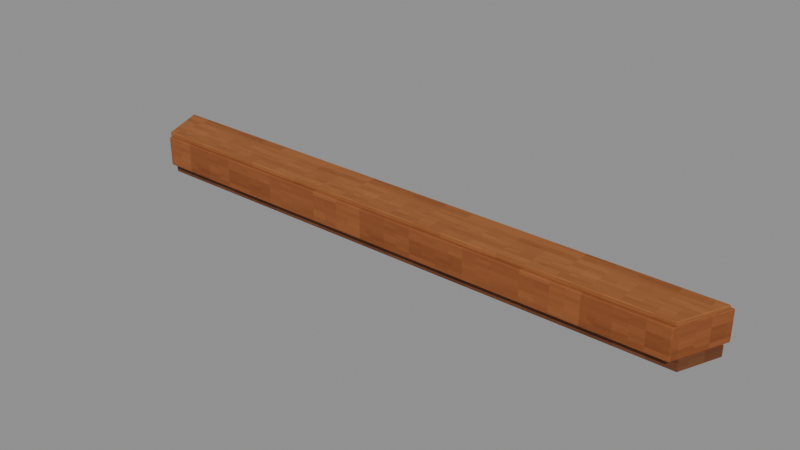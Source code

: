 # Source: Coping-4.blend  (saved by Blender 4.3.34; exported with 4.5.12 LTS)
import bpy
from mathutils import Matrix  # noqa: F401  (used for matrix-valued properties, if any)

bpy.ops.wm.read_factory_settings(use_empty=True)
scene = bpy.context.scene
scene.name = 'Isolated part'

# ---- collections
col_part_coping_4 = bpy.data.collections.new('Part.Coping-4'); scene.collection.children.link(col_part_coping_4)

# ---- images (referenced by path relative to the original .blend; pixels are not part of the script)
import os
ASSET_DIR = os.environ.get("B2B_ASSET_DIR", "")  # directory of the original .blend (textures are referenced by path, not embedded)
HERE = os.path.dirname(os.path.abspath(__file__))  # packed textures are extracted next to this script under _unpacked/

def load_image(name, relpath, width, height, colorspace="sRGB"):
    """Load a texture the original file referenced (path relative to the .blend, or extracted next to this script)."""
    p = next((c for c in (os.path.join(HERE, relpath), os.path.join(ASSET_DIR, relpath)) if relpath and os.path.exists(c)), "")
    if p:
        img = bpy.data.images.load(p, check_existing=True)
        img.name = name
    else:  # same state as the original file: an image datablock whose file is absent (Cycles renders it pink)
        img = bpy.data.images.new(name, width, height)
        img.source = "FILE"
        img.filepath = "//" + (relpath or name)
    img.colorspace_settings.name = colorspace
    return img
img_minecraft___stud_timber = load_image('Minecraft • Stud timber', '_unpacked/Stud_timber.db270b1a.png', 64, 64, 'sRGB')
img_minecraft___beam_timber = load_image('Minecraft • Beam timber', '_unpacked/Beam_timber.428f4e08.png', 64, 64, 'sRGB')
img_minecraft___edge_trim = load_image('Minecraft • Edge trim', '_unpacked/Edge_trim.c9b2b6f2.png', 64, 64, 'sRGB')

# ---- materials (node trees are filled in below, after node groups)
mat_minecraft___stud_timber = bpy.data.materials.new('Minecraft / Stud timber')
mat_minecraft___stud_timber.diffuse_color = (0.4157, 0.2314, 0.1137, 1.0)
mat_minecraft___beam_timber = bpy.data.materials.new('Minecraft / Beam timber')
mat_minecraft___beam_timber.diffuse_color = (0.549, 0.302, 0.1373, 1.0)
mat_minecraft___edge_trim = bpy.data.materials.new('Minecraft / Edge trim')
mat_minecraft___edge_trim.diffuse_color = (0.5843, 0.3451, 0.1647, 1.0)

# ---- material node trees
mat_minecraft___stud_timber.use_nodes = True; mat_minecraft___stud_timber.node_tree.nodes.clear()
_N = mat_minecraft___stud_timber.node_tree.nodes; _L = mat_minecraft___stud_timber.node_tree.links
n0 = _N.new('ShaderNodeBsdfPrincipled'); n0.name = 'Principled BSDF'; n0.location = (10, 300)
n0.inputs[2].default_value = 0.85
n1 = _N.new('ShaderNodeOutputMaterial'); n1.name = 'Material Output'; n1.location = (300, 300)
n2 = _N.new('ShaderNodeTexImage'); n2.name = 'Image Texture'; n2.location = (-580, 280)
n2.image = img_minecraft___stud_timber
n2.interpolation = 'Closest'
_L.new(n0.outputs[0], n1.inputs[0])
_L.new(n2.outputs[0], n0.inputs[0])
n1.is_active_output = True
mat_minecraft___beam_timber.use_nodes = True; mat_minecraft___beam_timber.node_tree.nodes.clear()
_N = mat_minecraft___beam_timber.node_tree.nodes; _L = mat_minecraft___beam_timber.node_tree.links
n0 = _N.new('ShaderNodeBsdfPrincipled'); n0.name = 'Principled BSDF'; n0.location = (10, 300)
n0.inputs[2].default_value = 0.85
n1 = _N.new('ShaderNodeOutputMaterial'); n1.name = 'Material Output'; n1.location = (300, 300)
n2 = _N.new('ShaderNodeTexImage'); n2.name = 'Image Texture'; n2.location = (-580, 280)
n2.image = img_minecraft___beam_timber
n2.interpolation = 'Closest'
_L.new(n0.outputs[0], n1.inputs[0])
_L.new(n2.outputs[0], n0.inputs[0])
n1.is_active_output = True
mat_minecraft___edge_trim.use_nodes = True; mat_minecraft___edge_trim.node_tree.nodes.clear()
_N = mat_minecraft___edge_trim.node_tree.nodes; _L = mat_minecraft___edge_trim.node_tree.links
n0 = _N.new('ShaderNodeBsdfPrincipled'); n0.name = 'Principled BSDF'; n0.location = (10, 300)
n0.inputs[2].default_value = 0.85
n1 = _N.new('ShaderNodeOutputMaterial'); n1.name = 'Material Output'; n1.location = (300, 300)
n2 = _N.new('ShaderNodeTexImage'); n2.name = 'Image Texture'; n2.location = (-580, 280)
n2.image = img_minecraft___edge_trim
n2.interpolation = 'Closest'
_L.new(n0.outputs[0], n1.inputs[0])
_L.new(n2.outputs[0], n0.inputs[0])
n1.is_active_output = True

# ---- meshes
me_octagonalshell_coping_008 = bpy.data.meshes.new('OctagonalShell.Coping.008')
me_octagonalshell_coping_008.from_pydata([(1.663, 0.123, 0.0), (-1.663, 0.123, 0.0), (-1.569, -0.105, 0.0), (1.569, -0.105, 0.0), (1.663, 0.123, 0.065), (-1.663, 0.123, 0.065), (-1.569, -0.105, 0.065), (1.569, -0.105, 0.065), (1.676, 0.153, 0.064), (-1.676, 0.153, 0.064), (-1.549, -0.153, 0.064), (1.549, -0.153, 0.064), (1.676, 0.153, 0.232), (-1.676, 0.153, 0.232), (-1.549, -0.153, 0.232), (1.549, -0.153, 0.232), (1.666, 0.129, 0.23), (-1.666, 0.129, 0.23), (-1.556, -0.137, 0.23), (1.556, -0.137, 0.23), (1.666, 0.129, 0.257), (-1.666, 0.129, 0.257), (-1.556, -0.137, 0.257), (1.556, -0.137, 0.257)], [], [(3, 2, 1, 0), (4, 5, 6, 7), (0, 1, 5, 4), (1, 2, 6, 5), (2, 3, 7, 6), (3, 0, 4, 7), (11, 10, 9, 8), (12, 13, 14, 15), (8, 9, 13, 12), (9, 10, 14, 13), (10, 11, 15, 14), (11, 8, 12, 15), (19, 18, 17, 16), (20, 21, 22, 23), (16, 17, 21, 20), (17, 18, 22, 21), (18, 19, 23, 22), (19, 16, 20, 23)])
me_octagonalshell_coping_008.polygons.foreach_set('material_index', [0, 0, 0, 0, 0, 0, 1, 1, 1, 1, 1, 1, 2, 2, 2, 2, 2, 2])
_uv = me_octagonalshell_coping_008.uv_layers.new(name='UV0.Surface')
_uv.uv.foreach_set('vector', [1.369, 3.335, -1.141, 3.335, -1.217, 3.518, 1.445, 3.518, 1.445, 3.518, -1.217, 3.518, -1.141, 3.335, 1.369, 3.335, 1.445, 3.121, -1.217, 3.121, -1.217, 3.173, 1.445, 3.173, 3.327, 3.121, 3.145, 3.121, 3.145, 3.173, 3.327, 3.173, -1.141, 3.121, 1.369, 3.121, 1.369, 3.173, -1.141, 3.173, 3.145, 3.121, 3.327, 3.121, 3.327, 3.173, 3.145, 3.173, 1.843, 3.161, -0.6352, 3.161, -0.7366, 3.406, 1.945, 3.406, 1.945, 3.406, -0.7366, 3.406, -0.6352, 3.161, 1.843, 3.161, 1.945, 3.036, -0.7366, 3.036, -0.7366, 3.171, 1.945, 3.171, 3.841, 3.036, 3.596, 3.036, 3.596, 3.171, 3.841, 3.171, -0.6352, 3.036, 1.843, 3.036, 1.843, 3.171, -0.6352, 3.171, 3.596, 3.036, 3.841, 3.036, 3.841, 3.171, 3.596, 3.171, 1.961, 3.712, -0.5279, 3.712, -0.6161, 3.925, 2.049, 3.925, 2.049, 3.925, -0.6161, 3.925, -0.5279, 3.712, 1.961, 3.712, 2.049, 3.707, -0.6161, 3.707, -0.6161, 3.729, 2.049, 3.729, 3.934, 3.707, 3.721, 3.707, 3.721, 3.729, 3.934, 3.729, -0.5279, 3.707, 1.961, 3.707, 1.961, 3.729, -0.5279, 3.729, 3.721, 3.707, 3.934, 3.707, 3.934, 3.729, 3.721, 3.729])
_uv.active_render = True
_uv = me_octagonalshell_coping_008.uv_layers.new(name='UV1.Paint')
_uv.uv.foreach_set('vector', [0.1766, 0.08376, 0.1766, 0.0663, 0.1778, 0.06577, 0.1778, 0.08429, 0.1778, 0.09868, 0.1778, 0.1172, 0.1766, 0.1167, 0.1766, 0.09921, 0.0745, 0.2531, 0.0745, 0.2716, 0.07415, 0.2716, 0.07415, 0.2531, 0.2224, 0.9833, 0.2224, 0.9847, 0.2221, 0.9847, 0.2221, 0.9833, 0.2603, 0.2861, 0.2603, 0.3036, 0.26, 0.3036, 0.26, 0.2861, 0.2371, 0.9833, 0.2371, 0.9847, 0.2367, 0.9847, 0.2367, 0.9833, 0.01518, 0.1701, 0.01518, 0.1529, 0.01687, 0.1522, 0.01687, 0.1708, 0.03286, 0.1522, 0.03286, 0.1708, 0.03117, 0.1701, 0.03117, 0.1529, 0.06213, 0.22, 0.06213, 0.2387, 0.0612, 0.2387, 0.0612, 0.22, 0.4379, 0.823, 0.4379, 0.8249, 0.437, 0.8249, 0.437, 0.823, 0.1348, 0.2531, 0.1348, 0.2703, 0.1339, 0.2703, 0.1339, 0.2531, 0.4532, 0.823, 0.4532, 0.8249, 0.4522, 0.8249, 0.4522, 0.823, 0.1608, 0.01793, 0.1608, 0.0006133, 0.1623, 2.044e-08, 0.1623, 0.01855, 0.1623, 0.03294, 0.1623, 0.05148, 0.1608, 0.05087, 0.1608, 0.03355, 0.2841, 0.231, 0.2841, 0.2496, 0.2839, 0.2496, 0.2839, 0.231, 0.3244, 0.9833, 0.3244, 0.9849, 0.3243, 0.9849, 0.3243, 0.9833, 0.343, 0.03171, 0.343, 0.04903, 0.3429, 0.04903, 0.3429, 0.03171, 0.3388, 0.9833, 0.3388, 0.9849, 0.3387, 0.9849, 0.3387, 0.9833])
me_octagonalshell_coping_008.materials.append(mat_minecraft___stud_timber)
me_octagonalshell_coping_008.materials.append(mat_minecraft___beam_timber)
me_octagonalshell_coping_008.materials.append(mat_minecraft___edge_trim)
me_octagonalshell_coping_008.update()

# ---- objects
ob_coping_4 = bpy.data.objects.new('Coping-4', me_octagonalshell_coping_008)

# ---- transforms, parenting, visibility, modifiers, constraints
ob_coping_4.location = (0.0, 0.0, 0.0)
_m = ob_coping_4.modifiers.new('Hand-finished edges', 'BEVEL')
_m.width = 0.0055
_m.width_pct = 0.0055
_m.harden_normals = True

# ---- collection membership
col_part_coping_4.objects.link(ob_coping_4)

# ---- scene / render settings (as saved in the file)
scene.frame_start = 1; scene.frame_end = 250; scene.frame_set(1)
scene.render.engine = 'BLENDER_EEVEE_NEXT'
scene.render.image_settings.exr_codec = 'NONE'
scene.render.simplify_subdivision_render = 0
scene.render.simplify_child_particles_render = 0.0
scene.eevee.use_volume_custom_range = False
scene.eevee.use_fast_gi = False
scene.eevee.use_shadows = False
scene.view_settings.white_balance_temperature = 0.0
scene.view_settings.white_balance_tint = 0.0
scene.view_settings.white_balance_whitepoint = (2.97, 0.5193, -0.0414)
bpy.context.view_layer.update()

# ---- added for rendering (the .blend has no active camera and no usable light): camera, sun + grey world if the file has none
cam_auto = bpy.data.cameras.new('AutoCamera')
cam_auto.lens = 50.0
cam_auto.sensor_width = 36.0
cam_auto.clip_end = 1000.0
ob_auto_camera = bpy.data.objects.new('AutoCamera', cam_auto)
scene.collection.objects.link(ob_auto_camera)
ob_auto_camera.location = (3.11928, -3.74313, 2.62392)
ob_auto_camera.rotation_euler = (1.09748, -7.21219e-08, 0.694738)
scene.camera = ob_auto_camera
light_auto_sun = bpy.data.lights.new('AutoSun', 'SUN')
light_auto_sun.energy = 3.0
light_auto_sun.angle = 0.0523599
ob_auto_sun = bpy.data.objects.new('AutoSun', light_auto_sun)
scene.collection.objects.link(ob_auto_sun)
ob_auto_sun.rotation_euler = (0.872665, 0.174533, 0.523599)
if scene.world is None:
    world_auto = bpy.data.worlds.new('AutoWorld')
    world_auto.color = (0.3, 0.3, 0.3)
    scene.world = world_auto
bpy.context.view_layer.update()
